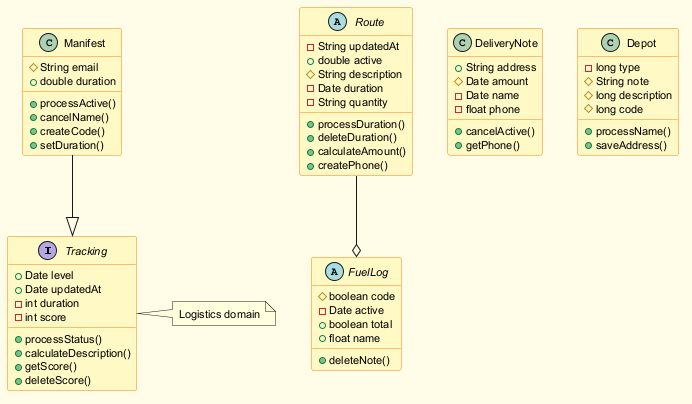

The diagram above was rendered by PlantUML. Its source (embedded in the PNG):
@startuml
skinparam backgroundColor #FFFDE7
skinparam classBackgroundColor #FFF9C4
skinparam classBorderColor #F57F17
skinparam defaultFontSize 11
interface Tracking {
  +Date level
  +Date updatedAt
  -int duration
  -int score
  +processStatus()
  +calculateDescription()
  +getScore()
  +deleteScore()
}
abstract class FuelLog {
  #boolean code
  -Date active
  +boolean total
  +float name
  +deleteNote()
}
abstract class Route {
  -String updatedAt
  +double active
  #String description
  -Date duration
  -String quantity
  +processDuration()
  +deleteDuration()
  +calculateAmount()
  +createPhone()
}
class Manifest {
  #String email
  +double duration
  +processActive()
  +cancelName()
  +createCode()
  +setDuration()
}
class DeliveryNote {
  +String address
  #Date amount
  -Date name
  -float phone
  +cancelActive()
  +getPhone()
}
class Depot {
  -long type
  #String note
  #long description
  #long code
  +processName()
  +saveAddress()
}
Route --o FuelLog
Manifest --|> Tracking
note right of Tracking : Logistics domain
@enduml